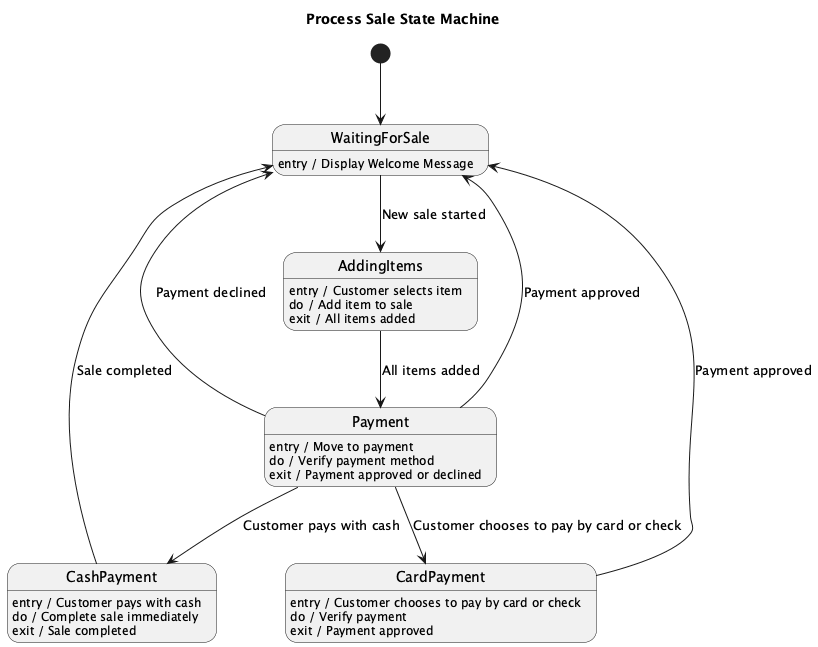

The diagram above was rendered by PlantUML. Its source (embedded in the PNG):
@startuml
title Process Sale State Machine

[*] --> WaitingForSale

state WaitingForSale
WaitingForSale : entry / Display Welcome Message

state AddingItems
AddingItems : entry / Customer selects item
AddingItems : do / Add item to sale
AddingItems : exit / All items added

state Payment
Payment : entry / Move to payment
Payment : do / Verify payment method
Payment : exit / Payment approved or declined

WaitingForSale --> AddingItems : New sale started
AddingItems --> Payment : All items added
Payment --> WaitingForSale : Payment approved
Payment --> WaitingForSale : Payment declined

state CashPayment
CashPayment : entry / Customer pays with cash
CashPayment : do / Complete sale immediately
CashPayment : exit / Sale completed

state CardPayment
CardPayment : entry / Customer chooses to pay by card or check
CardPayment : do / Verify payment
CardPayment : exit / Payment approved

Payment --> CashPayment : Customer pays with cash
Payment --> CardPayment : Customer chooses to pay by card or check
CardPayment --> WaitingForSale : Payment approved
CashPayment --> WaitingForSale : Sale completed

@enduml